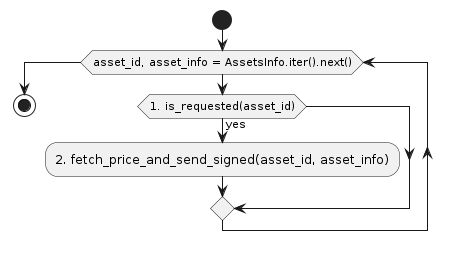

The diagram above was rendered by PlantUML. Its source (embedded in the PNG):
@startuml
start
while (asset_id, asset_info = AssetsInfo.iter().next())
  if (1. is_requested(asset_id)) then (yes)
    :2. fetch_price_and_send_signed(asset_id, asset_info);
  endif
endwhile
stop
@enduml